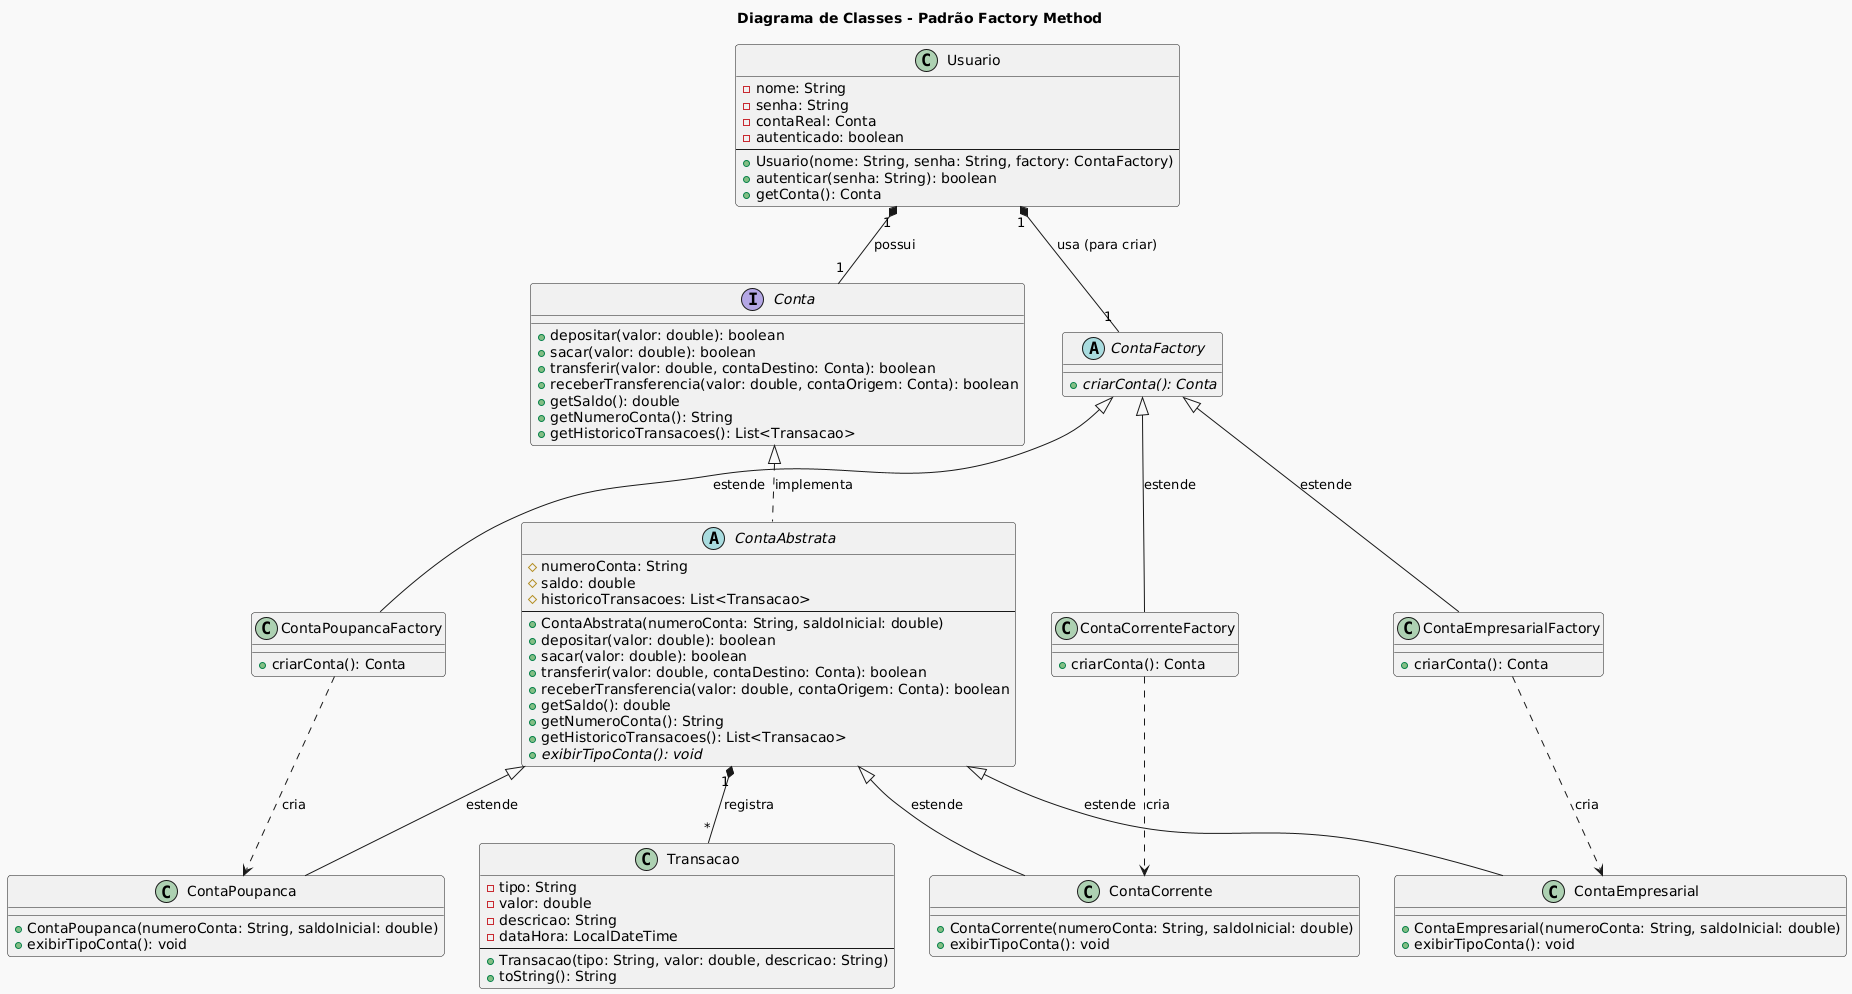

The diagram above was rendered by PlantUML. Its source (embedded in the PNG):
@startuml
!theme mars

title Diagrama de Classes - Padrão Factory Method

' Product (Produto)
interface Conta {
    + depositar(valor: double): boolean
    + sacar(valor: double): boolean
    + transferir(valor: double, contaDestino: Conta): boolean
    + receberTransferencia(valor: double, contaOrigem: Conta): boolean
    + getSaldo(): double
    + getNumeroConta(): String
    + getHistoricoTransacoes(): List<Transacao>
}

abstract class ContaAbstrata {
    # numeroConta: String
    # saldo: double
    # historicoTransacoes: List<Transacao>
    --
    + ContaAbstrata(numeroConta: String, saldoInicial: double)
    + depositar(valor: double): boolean
    + sacar(valor: double): boolean
    + transferir(valor: double, contaDestino: Conta): boolean
    + receberTransferencia(valor: double, contaOrigem: Conta): boolean
    + getSaldo(): double
    + getNumeroConta(): String
    + getHistoricoTransacoes(): List<Transacao>
    + {abstract} exibirTipoConta(): void
}

class ContaCorrente {
    + ContaCorrente(numeroConta: String, saldoInicial: double)
    + exibirTipoConta(): void
}

class ContaPoupanca {
    + ContaPoupanca(numeroConta: String, saldoInicial: double)
    + exibirTipoConta(): void
}

class ContaEmpresarial {
    + ContaEmpresarial(numeroConta: String, saldoInicial: double)
    + exibirTipoConta(): void
}


' Creator (Criador)
abstract class ContaFactory {
    + {abstract} criarConta(): Conta
}

class ContaCorrenteFactory {
    + criarConta(): Conta
}

class ContaPoupancaFactory {
    + criarConta(): Conta
}

class ContaEmpresarialFactory {
    + criarConta(): Conta
}

' Client (Cliente)
class Usuario {
    - nome: String
    - senha: String
    - contaReal: Conta
    - autenticado: boolean
    --
    + Usuario(nome: String, senha: String, factory: ContaFactory)
    + autenticar(senha: String): boolean
    + getConta(): Conta
}

' Outras classes de apoio
class Transacao {
    - tipo: String
    - valor: double
    - descricao: String
    - dataHora: LocalDateTime
    --
    + Transacao(tipo: String, valor: double, descricao: String)
    + toString(): String
}

' --- Relacionamentos ---

' Herança e Implementação de Produto (Conta)
Conta <|.. ContaAbstrata : "implementa"
ContaAbstrata <|-- ContaCorrente : "estende"
ContaAbstrata <|-- ContaPoupanca : "estende"
ContaAbstrata <|-- ContaEmpresarial : "estende"

' Herança de Creator (Fábrica)
ContaFactory <|-- ContaCorrenteFactory : "estende"
ContaFactory <|-- ContaPoupancaFactory : "estende"
ContaFactory <|-- ContaEmpresarialFactory : "estende"

' Fábricas Concretas criam Produtos Concretos
ContaCorrenteFactory ..> ContaCorrente : "cria"
ContaPoupancaFactory ..> ContaPoupanca : "cria"
ContaEmpresarialFactory ..> ContaEmpresarial : "cria"

' Relação do Cliente com a Fábrica e o Produto
Usuario "1" *-- "1" ContaFactory : "usa (para criar)"
Usuario "1" *-- "1" Conta : "possui"

' Relação de composição com Transacao
ContaAbstrata "1" *-- "*" Transacao : "registra"
@enduml